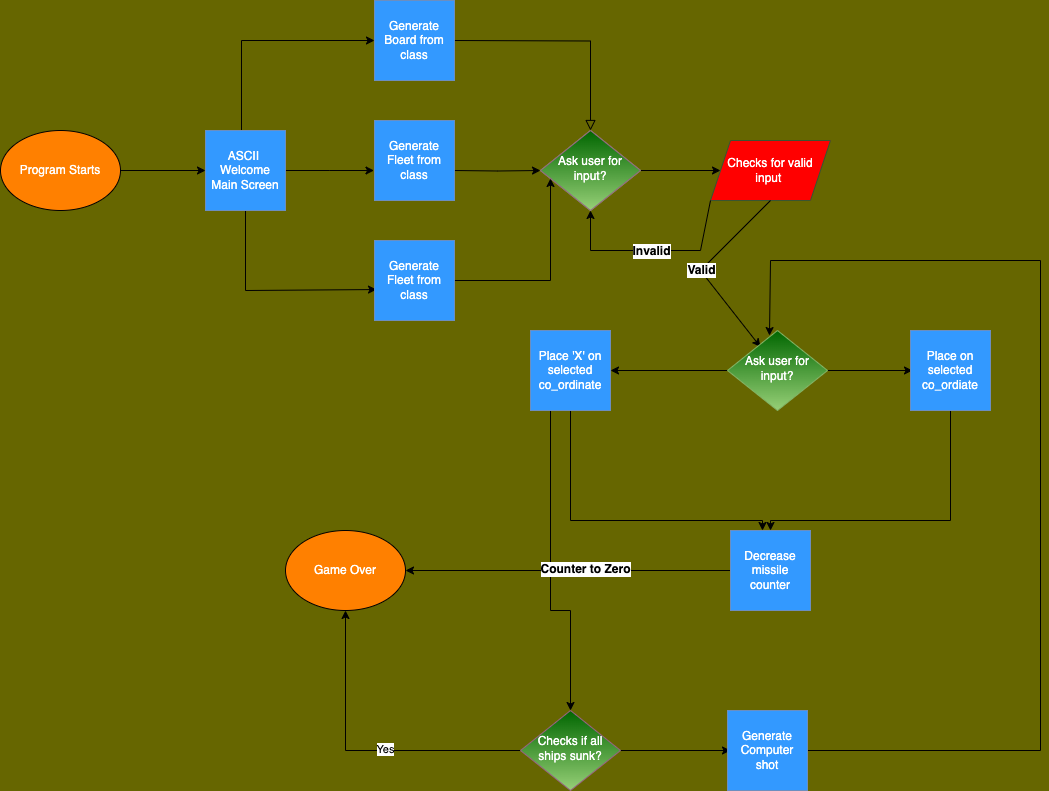

The diagram above was exported from draw.io. Its source (the exported page's mxGraphModel, read from the mxfile embedded in the PNG):
<mxGraphModel dx="1354" dy="856" grid="1" gridSize="10" guides="1" tooltips="1" connect="1" arrows="1" fold="1" page="1" pageScale="1" pageWidth="827" pageHeight="1169" background="#666600" math="0" shadow="0">
  <root>
    <mxCell id="WIyWlLk6GJQsqaUBKTNV-0" />
    <mxCell id="WIyWlLk6GJQsqaUBKTNV-1" parent="WIyWlLk6GJQsqaUBKTNV-0" />
    <mxCell id="WIyWlLk6GJQsqaUBKTNV-2" value="" style="rounded=0;html=1;jettySize=auto;orthogonalLoop=1;fontSize=11;endArrow=block;endFill=0;endSize=8;strokeWidth=1;shadow=0;labelBackgroundColor=none;edgeStyle=orthogonalEdgeStyle;exitX=1;exitY=0.5;exitDx=0;exitDy=0;" parent="WIyWlLk6GJQsqaUBKTNV-1" target="WIyWlLk6GJQsqaUBKTNV-6" edge="1">
      <mxGeometry relative="1" as="geometry">
        <mxPoint x="454" y="80" as="sourcePoint" />
      </mxGeometry>
    </mxCell>
    <mxCell id="UiqxbYFy-V-0rBatct67-37" value="" style="edgeStyle=orthogonalEdgeStyle;rounded=0;orthogonalLoop=1;jettySize=auto;html=1;" parent="WIyWlLk6GJQsqaUBKTNV-1" source="WIyWlLk6GJQsqaUBKTNV-6" target="UiqxbYFy-V-0rBatct67-6" edge="1">
      <mxGeometry relative="1" as="geometry" />
    </mxCell>
    <mxCell id="WIyWlLk6GJQsqaUBKTNV-6" value="Ask user for input?" style="rhombus;whiteSpace=wrap;html=1;shadow=0;fontFamily=Helvetica;fontSize=12;align=center;strokeWidth=1;spacing=6;spacingTop=-4;fillColor=#33FF33;strokeColor=#82B366;" parent="WIyWlLk6GJQsqaUBKTNV-1" vertex="1">
      <mxGeometry x="540" y="170" width="100" height="80" as="geometry" />
    </mxCell>
    <mxCell id="UiqxbYFy-V-0rBatct67-65" style="edgeStyle=orthogonalEdgeStyle;rounded=0;orthogonalLoop=1;jettySize=auto;html=1;entryX=0;entryY=0.5;entryDx=0;entryDy=0;" parent="WIyWlLk6GJQsqaUBKTNV-1" source="UiqxbYFy-V-0rBatct67-5" target="UiqxbYFy-V-0rBatct67-14" edge="1">
      <mxGeometry relative="1" as="geometry" />
    </mxCell>
    <mxCell id="UiqxbYFy-V-0rBatct67-5" value="&lt;font color=&quot;#ffffff&quot;&gt;Program Starts&lt;/font&gt;" style="ellipse;whiteSpace=wrap;html=1;fillColor=#FF8000;" parent="WIyWlLk6GJQsqaUBKTNV-1" vertex="1">
      <mxGeometry y="170" width="120" height="80" as="geometry" />
    </mxCell>
    <mxCell id="UiqxbYFy-V-0rBatct67-6" value="Checks for valid input&amp;nbsp;" style="shape=parallelogram;perimeter=parallelogramPerimeter;whiteSpace=wrap;html=1;fixedSize=1;fillColor=#FF0000;fontColor=#ffffff;strokeColor=#3A5431;" parent="WIyWlLk6GJQsqaUBKTNV-1" vertex="1">
      <mxGeometry x="710" y="180" width="120" height="60" as="geometry" />
    </mxCell>
    <mxCell id="UiqxbYFy-V-0rBatct67-36" value="" style="edgeStyle=orthogonalEdgeStyle;rounded=0;orthogonalLoop=1;jettySize=auto;html=1;" parent="WIyWlLk6GJQsqaUBKTNV-1" target="WIyWlLk6GJQsqaUBKTNV-6" edge="1">
      <mxGeometry relative="1" as="geometry">
        <mxPoint x="453.5" y="210" as="sourcePoint" />
      </mxGeometry>
    </mxCell>
    <mxCell id="UiqxbYFy-V-0rBatct67-33" style="edgeStyle=orthogonalEdgeStyle;rounded=0;orthogonalLoop=1;jettySize=auto;html=1;exitX=0.5;exitY=1;exitDx=0;exitDy=0;entryX=0.025;entryY=0.613;entryDx=0;entryDy=0;entryPerimeter=0;" parent="WIyWlLk6GJQsqaUBKTNV-1" source="UiqxbYFy-V-0rBatct67-14" target="UiqxbYFy-V-0rBatct67-69" edge="1">
      <mxGeometry relative="1" as="geometry">
        <mxPoint x="370" y="330" as="targetPoint" />
        <mxPoint x="250" y="290" as="sourcePoint" />
        <Array as="points">
          <mxPoint x="245" y="330" />
        </Array>
      </mxGeometry>
    </mxCell>
    <mxCell id="UiqxbYFy-V-0rBatct67-34" style="edgeStyle=orthogonalEdgeStyle;rounded=0;orthogonalLoop=1;jettySize=auto;html=1;entryX=0;entryY=0.5;entryDx=0;entryDy=0;" parent="WIyWlLk6GJQsqaUBKTNV-1" source="UiqxbYFy-V-0rBatct67-14" edge="1">
      <mxGeometry relative="1" as="geometry">
        <mxPoint x="374" y="80" as="targetPoint" />
        <Array as="points">
          <mxPoint x="241" y="80" />
        </Array>
      </mxGeometry>
    </mxCell>
    <mxCell id="UiqxbYFy-V-0rBatct67-35" style="edgeStyle=orthogonalEdgeStyle;rounded=0;orthogonalLoop=1;jettySize=auto;html=1;entryX=0;entryY=0.5;entryDx=0;entryDy=0;" parent="WIyWlLk6GJQsqaUBKTNV-1" source="UiqxbYFy-V-0rBatct67-14" edge="1">
      <mxGeometry relative="1" as="geometry">
        <mxPoint x="373.5" y="210" as="targetPoint" />
      </mxGeometry>
    </mxCell>
    <mxCell id="UiqxbYFy-V-0rBatct67-14" value="&lt;font color=&quot;#ffffff&quot;&gt;ASCII&amp;nbsp; Welcome Main Screen&lt;/font&gt;" style="whiteSpace=wrap;html=1;aspect=fixed;fillColor=#3399FF;strokeColor=#6c8ebf;" parent="WIyWlLk6GJQsqaUBKTNV-1" vertex="1">
      <mxGeometry x="205" y="170" width="80" height="80" as="geometry" />
    </mxCell>
    <mxCell id="UiqxbYFy-V-0rBatct67-45" style="edgeStyle=orthogonalEdgeStyle;rounded=0;orthogonalLoop=1;jettySize=auto;html=1;entryX=0.4;entryY=0;entryDx=0;entryDy=0;entryPerimeter=0;exitX=0.5;exitY=1;exitDx=0;exitDy=0;" parent="WIyWlLk6GJQsqaUBKTNV-1" edge="1">
      <mxGeometry relative="1" as="geometry">
        <mxPoint x="762" y="570" as="targetPoint" />
        <mxPoint x="570" y="450" as="sourcePoint" />
        <Array as="points">
          <mxPoint x="570" y="560" />
          <mxPoint x="762" y="560" />
        </Array>
      </mxGeometry>
    </mxCell>
    <mxCell id="UiqxbYFy-V-0rBatct67-54" style="edgeStyle=orthogonalEdgeStyle;rounded=0;orthogonalLoop=1;jettySize=auto;html=1;exitX=0.25;exitY=1;exitDx=0;exitDy=0;entryX=0.5;entryY=0;entryDx=0;entryDy=0;" parent="WIyWlLk6GJQsqaUBKTNV-1" edge="1">
      <mxGeometry relative="1" as="geometry">
        <mxPoint x="570" y="750" as="targetPoint" />
        <mxPoint x="550" y="450" as="sourcePoint" />
        <Array as="points">
          <mxPoint x="550" y="650" />
          <mxPoint x="570" y="650" />
        </Array>
      </mxGeometry>
    </mxCell>
    <mxCell id="UiqxbYFy-V-0rBatct67-42" style="edgeStyle=orthogonalEdgeStyle;rounded=0;orthogonalLoop=1;jettySize=auto;html=1;entryX=0.5;entryY=0;entryDx=0;entryDy=0;" parent="WIyWlLk6GJQsqaUBKTNV-1" edge="1">
      <mxGeometry relative="1" as="geometry">
        <mxPoint x="770" y="570" as="targetPoint" />
        <mxPoint x="950" y="450" as="sourcePoint" />
        <Array as="points">
          <mxPoint x="950" y="560" />
          <mxPoint x="770" y="560" />
        </Array>
      </mxGeometry>
    </mxCell>
    <mxCell id="UiqxbYFy-V-0rBatct67-47" style="edgeStyle=orthogonalEdgeStyle;rounded=0;orthogonalLoop=1;jettySize=auto;html=1;entryX=0;entryY=0.5;entryDx=0;entryDy=0;" parent="WIyWlLk6GJQsqaUBKTNV-1" edge="1">
      <mxGeometry relative="1" as="geometry">
        <mxPoint x="610" y="790" as="sourcePoint" />
        <mxPoint x="730" y="790" as="targetPoint" />
      </mxGeometry>
    </mxCell>
    <mxCell id="UiqxbYFy-V-0rBatct67-40" style="edgeStyle=orthogonalEdgeStyle;rounded=0;orthogonalLoop=1;jettySize=auto;html=1;entryX=1;entryY=0.5;entryDx=0;entryDy=0;" parent="WIyWlLk6GJQsqaUBKTNV-1" edge="1">
      <mxGeometry relative="1" as="geometry">
        <mxPoint x="730" y="410" as="sourcePoint" />
        <mxPoint x="610" y="410" as="targetPoint" />
      </mxGeometry>
    </mxCell>
    <mxCell id="UiqxbYFy-V-0rBatct67-41" style="edgeStyle=orthogonalEdgeStyle;rounded=0;orthogonalLoop=1;jettySize=auto;html=1;entryX=0;entryY=0.5;entryDx=0;entryDy=0;" parent="WIyWlLk6GJQsqaUBKTNV-1" edge="1">
      <mxGeometry relative="1" as="geometry">
        <mxPoint x="810" y="410" as="sourcePoint" />
        <mxPoint x="912" y="410" as="targetPoint" />
      </mxGeometry>
    </mxCell>
    <mxCell id="UiqxbYFy-V-0rBatct67-46" style="edgeStyle=orthogonalEdgeStyle;rounded=0;orthogonalLoop=1;jettySize=auto;html=1;entryX=0.42;entryY=0.063;entryDx=0;entryDy=0;entryPerimeter=0;" parent="WIyWlLk6GJQsqaUBKTNV-1" target="UiqxbYFy-V-0rBatct67-73" edge="1" source="UiqxbYFy-V-0rBatct67-78">
      <mxGeometry relative="1" as="geometry">
        <mxPoint x="770" y="370" as="targetPoint" />
        <mxPoint x="970" y="790" as="sourcePoint" />
        <Array as="points">
          <mxPoint x="1040" y="790" />
          <mxPoint x="1040" y="300" />
          <mxPoint x="770" y="300" />
        </Array>
      </mxGeometry>
    </mxCell>
    <mxCell id="UiqxbYFy-V-0rBatct67-49" value="" style="endArrow=classic;html=1;rounded=0;exitX=0;exitY=0.5;exitDx=0;exitDy=0;entryX=0.5;entryY=1;entryDx=0;entryDy=0;" parent="WIyWlLk6GJQsqaUBKTNV-1" edge="1">
      <mxGeometry relative="1" as="geometry">
        <mxPoint x="530" y="790" as="sourcePoint" />
        <mxPoint x="345" y="650" as="targetPoint" />
        <Array as="points">
          <mxPoint x="345" y="790" />
        </Array>
      </mxGeometry>
    </mxCell>
    <mxCell id="UiqxbYFy-V-0rBatct67-53" value="Yes" style="edgeLabel;html=1;align=center;verticalAlign=middle;resizable=0;points=[];" parent="UiqxbYFy-V-0rBatct67-49" vertex="1" connectable="0">
      <mxGeometry x="-0.1" y="-2" relative="1" as="geometry">
        <mxPoint as="offset" />
      </mxGeometry>
    </mxCell>
    <mxCell id="UiqxbYFy-V-0rBatct67-57" value="" style="endArrow=classic;html=1;rounded=0;exitX=0;exitY=0.5;exitDx=0;exitDy=0;entryX=1;entryY=0.5;entryDx=0;entryDy=0;" parent="WIyWlLk6GJQsqaUBKTNV-1" edge="1">
      <mxGeometry relative="1" as="geometry">
        <mxPoint x="730" y="610" as="sourcePoint" />
        <mxPoint x="405" y="610" as="targetPoint" />
        <Array as="points">
          <mxPoint x="545" y="610" />
        </Array>
      </mxGeometry>
    </mxCell>
    <mxCell id="UiqxbYFy-V-0rBatct67-58" value="&lt;font style=&quot;font-size: 12px;&quot;&gt;&lt;b&gt;Counter to Zero&lt;/b&gt;&lt;/font&gt;" style="edgeLabel;html=1;align=center;verticalAlign=middle;resizable=0;points=[];" parent="UiqxbYFy-V-0rBatct67-57" vertex="1" connectable="0">
      <mxGeometry x="-0.1" y="-2" relative="1" as="geometry">
        <mxPoint as="offset" />
      </mxGeometry>
    </mxCell>
    <mxCell id="UiqxbYFy-V-0rBatct67-59" value="" style="endArrow=classic;html=1;rounded=0;exitX=0.5;exitY=1;exitDx=0;exitDy=0;entryX=0.33;entryY=0.206;entryDx=0;entryDy=0;entryPerimeter=0;" parent="WIyWlLk6GJQsqaUBKTNV-1" source="UiqxbYFy-V-0rBatct67-6" target="UiqxbYFy-V-0rBatct67-73" edge="1">
      <mxGeometry relative="1" as="geometry">
        <mxPoint x="470" y="530" as="sourcePoint" />
        <mxPoint x="753.5294117647059" y="386.47058823529414" as="targetPoint" />
        <Array as="points">
          <mxPoint x="700" y="310" />
        </Array>
      </mxGeometry>
    </mxCell>
    <mxCell id="UiqxbYFy-V-0rBatct67-60" value="&lt;font style=&quot;font-size: 12px;&quot;&gt;&lt;b&gt;Valid&lt;/b&gt;&lt;/font&gt;" style="edgeLabel;resizable=0;html=1;align=center;verticalAlign=middle;" parent="UiqxbYFy-V-0rBatct67-59" connectable="0" vertex="1">
      <mxGeometry relative="1" as="geometry" />
    </mxCell>
    <mxCell id="UiqxbYFy-V-0rBatct67-62" value="" style="endArrow=classic;html=1;rounded=0;entryX=0.5;entryY=1;entryDx=0;entryDy=0;exitX=0;exitY=1;exitDx=0;exitDy=0;" parent="WIyWlLk6GJQsqaUBKTNV-1" source="UiqxbYFy-V-0rBatct67-6" target="WIyWlLk6GJQsqaUBKTNV-6" edge="1">
      <mxGeometry relative="1" as="geometry">
        <mxPoint x="590" y="300" as="sourcePoint" />
        <mxPoint x="630" y="280" as="targetPoint" />
        <Array as="points">
          <mxPoint x="700" y="290" />
          <mxPoint x="650" y="290" />
          <mxPoint x="590" y="290" />
        </Array>
      </mxGeometry>
    </mxCell>
    <mxCell id="UiqxbYFy-V-0rBatct67-63" value="&lt;font style=&quot;font-size: 12px;&quot;&gt;&lt;b&gt;Invalid&lt;/b&gt;&lt;/font&gt;" style="edgeLabel;resizable=0;html=1;align=center;verticalAlign=middle;" parent="UiqxbYFy-V-0rBatct67-62" connectable="0" vertex="1">
      <mxGeometry relative="1" as="geometry" />
    </mxCell>
    <mxCell id="UiqxbYFy-V-0rBatct67-67" value="&lt;font color=&quot;#ffffff&quot;&gt;Generate Board from class&lt;/font&gt;" style="whiteSpace=wrap;html=1;aspect=fixed;fillColor=#3399FF;strokeColor=#6c8ebf;" parent="WIyWlLk6GJQsqaUBKTNV-1" vertex="1">
      <mxGeometry x="374" y="40" width="80" height="80" as="geometry" />
    </mxCell>
    <mxCell id="UiqxbYFy-V-0rBatct67-68" value="&lt;font color=&quot;#ffffff&quot;&gt;Generate Fleet from class&lt;/font&gt;" style="whiteSpace=wrap;html=1;aspect=fixed;fillColor=#3399FF;strokeColor=#6c8ebf;" parent="WIyWlLk6GJQsqaUBKTNV-1" vertex="1">
      <mxGeometry x="374" y="160" width="80" height="80" as="geometry" />
    </mxCell>
    <mxCell id="UiqxbYFy-V-0rBatct67-70" style="edgeStyle=orthogonalEdgeStyle;rounded=0;orthogonalLoop=1;jettySize=auto;html=1;" parent="WIyWlLk6GJQsqaUBKTNV-1" source="UiqxbYFy-V-0rBatct67-69" target="WIyWlLk6GJQsqaUBKTNV-6" edge="1">
      <mxGeometry relative="1" as="geometry">
        <mxPoint x="530" y="250" as="targetPoint" />
        <Array as="points">
          <mxPoint x="550" y="320" />
        </Array>
      </mxGeometry>
    </mxCell>
    <mxCell id="UiqxbYFy-V-0rBatct67-69" value="&lt;font color=&quot;#ffffff&quot;&gt;Generate Fleet from class&lt;/font&gt;" style="whiteSpace=wrap;html=1;aspect=fixed;fillColor=#3399FF;strokeColor=#6c8ebf;" parent="WIyWlLk6GJQsqaUBKTNV-1" vertex="1">
      <mxGeometry x="374" y="280" width="80" height="80" as="geometry" />
    </mxCell>
    <mxCell id="UiqxbYFy-V-0rBatct67-71" value="&lt;font color=&quot;#ffffff&quot;&gt;Place 'X' on selected co_ordinate&lt;/font&gt;" style="whiteSpace=wrap;html=1;aspect=fixed;fillColor=#3399FF;strokeColor=#6c8ebf;" parent="WIyWlLk6GJQsqaUBKTNV-1" vertex="1">
      <mxGeometry x="530" y="370" width="80" height="80" as="geometry" />
    </mxCell>
    <mxCell id="UiqxbYFy-V-0rBatct67-72" value="&lt;font color=&quot;#ffffff&quot;&gt;Ask user for input?&lt;/font&gt;" style="rhombus;whiteSpace=wrap;html=1;shadow=0;fontFamily=Helvetica;fontSize=12;align=center;strokeWidth=1;spacing=6;spacingTop=-4;fillColor=#006600;strokeColor=#996185;gradientColor=#97D077;" parent="WIyWlLk6GJQsqaUBKTNV-1" vertex="1">
      <mxGeometry x="540" y="170" width="100" height="80" as="geometry" />
    </mxCell>
    <mxCell id="UiqxbYFy-V-0rBatct67-73" value="&lt;font color=&quot;#ffffff&quot;&gt;Ask user for input?&lt;/font&gt;" style="rhombus;whiteSpace=wrap;html=1;shadow=0;fontFamily=Helvetica;fontSize=12;align=center;strokeWidth=1;spacing=6;spacingTop=-4;fillColor=#006600;strokeColor=#82b366;gradientColor=#97d077;" parent="WIyWlLk6GJQsqaUBKTNV-1" vertex="1">
      <mxGeometry x="727" y="370" width="100" height="80" as="geometry" />
    </mxCell>
    <mxCell id="UiqxbYFy-V-0rBatct67-74" value="&lt;font color=&quot;#ffffff&quot;&gt;Place on selected co_ordiate&lt;/font&gt;" style="whiteSpace=wrap;html=1;aspect=fixed;fillColor=#3399FF;strokeColor=#6c8ebf;" parent="WIyWlLk6GJQsqaUBKTNV-1" vertex="1">
      <mxGeometry x="910" y="370" width="80" height="80" as="geometry" />
    </mxCell>
    <mxCell id="UiqxbYFy-V-0rBatct67-75" value="&lt;font color=&quot;#ffffff&quot;&gt;Game Over&lt;/font&gt;" style="ellipse;whiteSpace=wrap;html=1;fillColor=#FF8000;" parent="WIyWlLk6GJQsqaUBKTNV-1" vertex="1">
      <mxGeometry x="285" y="570" width="120" height="80" as="geometry" />
    </mxCell>
    <mxCell id="UiqxbYFy-V-0rBatct67-76" value="&lt;font color=&quot;#ffffff&quot;&gt;Decrease missile counter&lt;/font&gt;" style="whiteSpace=wrap;html=1;aspect=fixed;fillColor=#3399FF;strokeColor=#6c8ebf;" parent="WIyWlLk6GJQsqaUBKTNV-1" vertex="1">
      <mxGeometry x="730" y="570" width="80" height="80" as="geometry" />
    </mxCell>
    <mxCell id="UiqxbYFy-V-0rBatct67-77" value="&lt;font color=&quot;#ffffff&quot;&gt;Checks if all ships sunk?&lt;/font&gt;" style="rhombus;whiteSpace=wrap;html=1;shadow=0;fontFamily=Helvetica;fontSize=12;align=center;strokeWidth=1;spacing=6;spacingTop=-4;fillColor=#006600;strokeColor=#996185;gradientColor=#97D077;" parent="WIyWlLk6GJQsqaUBKTNV-1" vertex="1">
      <mxGeometry x="520" y="750" width="100" height="80" as="geometry" />
    </mxCell>
    <mxCell id="UiqxbYFy-V-0rBatct67-78" value="&lt;font color=&quot;#ffffff&quot;&gt;Generate Computer shot&lt;/font&gt;" style="whiteSpace=wrap;html=1;aspect=fixed;fillColor=#3399FF;strokeColor=#6c8ebf;" parent="WIyWlLk6GJQsqaUBKTNV-1" vertex="1">
      <mxGeometry x="727" y="750" width="80" height="80" as="geometry" />
    </mxCell>
  </root>
</mxGraphModel>